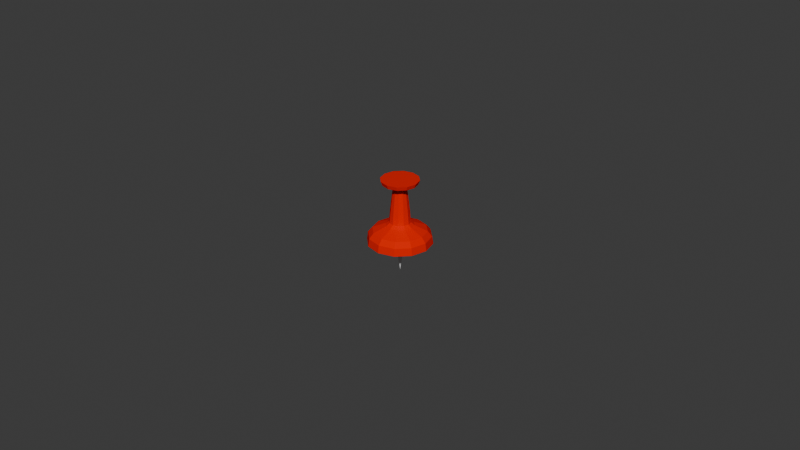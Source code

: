 # Source: pin.blend  (saved by Blender 4.4.32; exported with 4.5.12 LTS)
import bpy
from mathutils import Matrix  # noqa: F401  (used for matrix-valued properties, if any)

bpy.ops.wm.read_factory_settings(use_empty=True)
scene = bpy.context.scene
scene.name = 'Scene'

# ---- collections
col_collection = bpy.data.collections.new('Collection'); scene.collection.children.link(col_collection)
col_collection_2 = bpy.data.collections.new('Collection 2'); scene.collection.children.link(col_collection_2)
col_collection_3 = bpy.data.collections.new('Collection 3'); scene.collection.children.link(col_collection_3)

# ---- materials (node trees are filled in below, after node groups)
mat_material_002 = bpy.data.materials.new('Material.002')
mat_material_001 = bpy.data.materials.new('Material.001')

# ---- material node trees
mat_material_002.use_nodes = True; mat_material_002.node_tree.nodes.clear()
_N = mat_material_002.node_tree.nodes; _L = mat_material_002.node_tree.links
n0 = _N.new('ShaderNodeBsdfPrincipled'); n0.name = 'Principled BSDF'; n0.location = (10, 300)
n0.inputs[2].default_value = 1.0
n1 = _N.new('ShaderNodeOutputMaterial'); n1.name = 'Material Output'; n1.location = (300, 300)
_L.new(n0.outputs[0], n1.inputs[0])
n1.is_active_output = True
mat_material_001.use_nodes = True; mat_material_001.node_tree.nodes.clear()
_N = mat_material_001.node_tree.nodes; _L = mat_material_001.node_tree.links
n0 = _N.new('ShaderNodeBsdfPrincipled'); n0.name = 'Principled BSDF'; n0.location = (10, 300)
n0.inputs[0].default_value = (0.8003, 0.008471, 0.0, 1.0)
n0.inputs[2].default_value = 1.0
n0.inputs[3].default_value = 1.0
n1 = _N.new('ShaderNodeOutputMaterial'); n1.name = 'Material Output'; n1.location = (300, 300)
n2 = _N.new('ShaderNodeTexCoord'); n2.name = 'Texture Coordinate'; n2.location = (-180, 180)
_L.new(n0.outputs[0], n1.inputs[0])
_L.new(n2.outputs[2], n0.inputs[5])
n1.is_active_output = True

# ---- world
world_world = bpy.data.worlds.new('World'); scene.world = world_world
world_world.use_nodes = True; world_world.node_tree.nodes.clear()
_N = world_world.node_tree.nodes; _L = world_world.node_tree.links
n0 = _N.new('ShaderNodeOutputWorld'); n0.name = 'World Output'; n0.location = (300, 300)
n1 = _N.new('ShaderNodeBackground'); n1.name = 'Background'; n1.location = (10, 300)
n1.inputs[0].default_value = (0.05088, 0.05088, 0.05088, 1.0)
_L.new(n1.outputs[0], n0.inputs[0])
n0.is_active_output = True
world_world.color = (0.05088, 0.05088, 0.05088)
world_world.sun_shadow_jitter_overblur = 0.0

# ---- meshes
me_cylinder_001 = bpy.data.meshes.new('Cylinder.001')
me_cylinder_001.from_pydata([(4.967e-09, 1.0, -9.508), (-3.884e-08, 0.007987, 7.942), (0.7071, 0.7071, -9.508), (0.005648, 0.005648, 7.942), (1.0, -2.732e-08, -9.508), (0.007987, -5.243e-09, 7.942), (0.7071, -0.7071, -9.508), (0.005648, -0.005648, 7.942), (4.967e-09, -1.0, -9.508), (-3.884e-08, -0.007987, 7.942), (-0.7071, -0.7071, -9.508), (-0.005648, -0.005648, 7.942), (-1.0, -2.732e-08, -9.508), (-0.007987, -5.243e-09, 7.942), (-0.7071, 0.7071, -9.508), (-0.005648, 0.005648, 7.942), (4.967e-09, 1.0, 1.566), (0.7071, 0.7071, 1.566), (1.0, -2.732e-08, 1.566), (0.7071, -0.7071, 1.566), (4.967e-09, -1.0, 1.566), (-0.7071, -0.7071, 1.566), (-1.0, -2.732e-08, 1.566), (-0.7071, 0.7071, 1.566)], [], [(16, 1, 3, 17), (17, 3, 5, 18), (18, 5, 7, 19), (19, 7, 9, 20), (20, 9, 11, 21), (21, 11, 13, 22), (3, 1, 15, 13, 11, 9, 7, 5), (22, 13, 15, 23), (23, 15, 1, 16), (0, 2, 4, 6, 8, 10, 12, 14), (14, 23, 16, 0), (12, 22, 23, 14), (10, 21, 22, 12), (8, 20, 21, 10), (6, 19, 20, 8), (4, 18, 19, 6), (2, 17, 18, 4), (0, 16, 17, 2)])
_uv = me_cylinder_001.uv_layers.new(name='UVMap')
_uv.uv.foreach_set('vector', [1.0, 0.8173, 1.0, 1.0, 0.875, 1.0, 0.875, 0.8173, 0.875, 0.8173, 0.875, 1.0, 0.75, 1.0, 0.75, 0.8173, 0.75, 0.8173, 0.75, 1.0, 0.625, 1.0, 0.625, 0.8173, 0.625, 0.8173, 0.625, 1.0, 0.5, 1.0, 0.5, 0.8173, 0.5, 0.8173, 0.5, 1.0, 0.375, 1.0, 0.375, 0.8173, 0.375, 0.8173, 0.375, 1.0, 0.25, 1.0, 0.25, 0.8173, 0.4197, 0.4197, 0.25, 0.49, 0.08029, 0.4197, 0.01, 0.25, 0.08029, 0.08029, 0.25, 0.01, 0.4197, 0.08029, 0.49, 0.25, 0.25, 0.8173, 0.25, 1.0, 0.125, 1.0, 0.125, 0.8173, 0.125, 0.8173, 0.125, 1.0, 0.0, 1.0, 0.0, 0.8173, 0.75, 0.49, 0.9197, 0.4197, 0.99, 0.25, 0.9197, 0.08029, 0.75, 0.01, 0.5803, 0.08029, 0.51, 0.25, 0.5803, 0.4197, 0.125, 0.5, 0.125, 0.8173, 0.0, 0.8173, 0.0, 0.5, 0.25, 0.5, 0.25, 0.8173, 0.125, 0.8173, 0.125, 0.5, 0.375, 0.5, 0.375, 0.8173, 0.25, 0.8173, 0.25, 0.5, 0.5, 0.5, 0.5, 0.8173, 0.375, 0.8173, 0.375, 0.5, 0.625, 0.5, 0.625, 0.8173, 0.5, 0.8173, 0.5, 0.5, 0.75, 0.5, 0.75, 0.8173, 0.625, 0.8173, 0.625, 0.5, 0.875, 0.5, 0.875, 0.8173, 0.75, 0.8173, 0.75, 0.5, 1.0, 0.5, 1.0, 0.8173, 0.875, 0.8173, 0.875, 0.5])
me_cylinder_001.materials.append(mat_material_002)
me_cylinder_001.update()
me_circle = bpy.data.meshes.new('Circle')
me_circle.from_pydata([(-0.002934, 0.8331, -1.151), (-0.4216, 0.721, -1.151), (-0.7281, 0.4145, -1.151), (-0.8402, -0.004155, -1.151), (-0.7281, -0.4228, -1.151), (-0.4216, -0.7293, -1.151), (-0.002934, -0.8415, -1.151), (0.4157, -0.7293, -1.151), (0.7222, -0.4228, -1.151), (0.8344, -0.004155, -1.151), (0.7222, 0.4145, -1.151), (0.4157, 0.721, -1.151), (-0.002934, -1.115, -1.166), (0.9587, -0.5594, -1.166), (1.107, -0.004155, -1.166), (0.9587, 0.5511, -1.166), (0.5523, 0.9575, -1.166), (-0.5581, 0.9575, -1.166), (-0.9646, 0.5511, -1.166), (-0.9646, -0.5594, -1.166), (-0.9298, -0.004155, -0.7246), (-0.8056, 0.4593, -0.7246), (0.7998, 0.4593, -0.7246), (0.9239, -0.004155, -0.7246), (0.4605, -0.8069, -0.7246), (-0.002934, -0.931, -0.7246), (-0.8056, -0.4676, -0.7246), (0.4605, 0.7985, -0.7246), (-0.4664, 0.7985, -0.7246), (-0.002934, 0.9227, -0.7246), (0.7998, -0.4676, -0.7246), (-0.4664, -0.8069, -0.7246), (-0.244, 0.4134, -0.5389), (-0.002934, 0.478, -0.5389), (-0.4205, 0.2369, -0.5389), (-0.4851, -0.004155, -0.5389), (-0.4205, -0.2452, -0.5389), (-0.244, -0.4217, -0.5389), (-0.002934, -0.4863, -0.5389), (0.2382, -0.4217, -0.5389), (0.4147, -0.2452, -0.5389), (0.4793, -0.004155, -0.5389), (0.4147, 0.2369, -0.5389), (0.2382, 0.4134, -0.5389), (-0.1894, -0.1118, 0.9614), (0.2123, -0.004155, 0.9614), (-0.4995, -0.2909, 1.081), (0.5705, -0.004155, 1.081), (-0.002934, 0.4284, 0.9419), (-0.002934, 1.106, -1.166), (-0.5581, -0.9658, -1.166), (0.4224, 0.5983, -1.241), (-1.113, -0.004155, -1.166), (0.5523, -0.9658, -1.166), (-0.2896, 0.4924, 1.081), (-0.4995, 0.2825, 1.081), (-0.5763, -0.004155, 1.081), (-0.2896, -0.5007, 1.081), (0.2838, -0.5007, 1.081), (0.2838, 0.4924, 1.081), (-0.2192, -0.3788, 0.9419), (0.5621, -0.3304, 1.081), (-0.002934, 0.6483, 1.081), (-0.002934, -0.6566, 1.081), (-0.2192, 0.3705, 0.9419), (-0.3775, -0.2204, 0.9419), (0.2133, -0.3788, 0.9419), (-0.3291, -0.5692, 1.081), (-0.3291, 0.5608, 1.081), (-0.5679, 0.322, 1.081), (-0.1894, 0.1035, 0.9614), (-0.002934, -0.2194, 0.9614), (0.1835, 0.1035, 0.9614), (-0.002934, -0.4367, 0.9419), (0.4296, -0.004155, 0.9419), (0.3717, -0.2204, 0.9419), (0.2133, 0.3705, 0.9419), (-0.6553, -0.004155, 1.081), (0.3233, 0.5608, 1.081), (0.1047, 0.1823, 0.9614), (-0.1106, 0.1823, 0.9614), (-0.2182, -0.004155, 0.9614), (-0.1106, -0.1906, 0.9614), (0.1047, -0.1906, 0.9614), (-0.4355, -0.004155, 0.9419), (0.3717, 0.2121, 0.9419), (-0.5679, -0.3304, 1.081), (0.3233, -0.5692, 1.081), (0.6495, -0.004155, 1.081), (-0.002934, 0.5692, 1.081), (-0.002934, -0.5775, 1.081), (0.4936, -0.2909, 1.081), (0.4936, 0.2825, 1.081), (-0.3775, 0.2121, 0.9419), (0.5621, 0.322, 1.081), (-0.002934, 0.2111, 0.9614), (0.1835, -0.1118, 0.9614), (-0.6019, -0.004155, 0.9415), (0.5158, 0.2953, 0.9415), (0.2966, -0.5229, 0.9415), (-0.5217, -0.3037, 0.9415), (0.2966, 0.5146, 0.9415), (-0.3024, 0.5146, 0.9415), (0.5158, -0.3037, 0.9415), (-0.3024, -0.5229, 0.9415), (-0.5217, 0.2953, 0.9415), (0.5961, -0.004155, 0.9415), (-0.002934, -0.6032, 0.9415), (-0.002934, 0.5949, 0.9415), (-0.9339, 0.5333, -0.905), (-0.9339, -0.5416, -0.905), (1.072, -0.004155, -0.905), (-0.002934, -1.079, -0.905), (-0.002934, 1.071, -0.905), (-1.078, -0.004155, -0.905), (0.928, 0.5333, -0.905), (0.5346, -0.9351, -0.905), (0.5346, 0.9268, -0.905), (-0.5404, 0.9268, -0.905), (0.928, -0.5416, -0.905), (-0.5404, -0.9351, -0.905), (0.3643, -0.004155, -0.4434), (-0.321, -0.1878, -0.4434), (-0.3702, -0.004155, -0.4434), (-0.321, 0.1795, -0.4434), (0.3151, 0.1795, -0.4434), (0.1807, -0.3222, -0.4434), (-0.002934, -0.3714, -0.4434), (0.1807, 0.3139, -0.4434), (-0.1865, 0.3139, -0.4434), (-0.002934, 0.3631, -0.4434), (0.3151, -0.1878, -0.4434), (-0.1865, -0.3222, -0.4434), (-0.2846, -0.1667, 0.02489), (-0.3281, -0.004155, 0.02489), (0.2787, 0.1584, 0.02489), (0.1597, -0.2858, 0.02489), (0.1597, 0.2775, 0.02489), (-0.1655, 0.2775, 0.02489), (0.2787, -0.1667, 0.02489), (-0.1655, -0.2858, 0.02489), (0.3223, -0.004155, 0.02489), (-0.2846, 0.1584, 0.02489), (-0.002934, -0.3293, 0.02489), (-0.002934, 0.321, 0.02489)], [], [(1, 0, 11, 10, 9, 8, 7, 6, 5, 4, 3, 2), (21, 20, 35, 34), (23, 22, 42, 41), (25, 24, 39, 38), (20, 26, 36, 35), (22, 27, 43, 42), (29, 28, 32, 33), (24, 30, 40, 39), (26, 31, 37, 36), (27, 29, 33, 43), (28, 21, 34, 32), (30, 23, 41, 40), (31, 25, 38, 37), (120, 112, 25, 31), (119, 111, 23, 30), (118, 109, 21, 28), (117, 113, 29, 27), (110, 120, 31, 26), (116, 119, 30, 24), (113, 118, 28, 29), (115, 117, 27, 22), (114, 110, 26, 20), (112, 116, 24, 25), (111, 115, 22, 23), (109, 114, 20, 21), (142, 134, 81, 70), (141, 135, 72, 45), (143, 136, 83, 71), (134, 133, 44, 81), (135, 137, 79, 72), (144, 138, 80, 95), (136, 139, 96, 83), (133, 140, 82, 44), (137, 144, 95, 79), (138, 142, 70, 80), (139, 141, 45, 96), (140, 143, 71, 82), (56, 55, 69, 77), (46, 56, 77, 86), (57, 46, 86, 67), (91, 58, 87, 61), (47, 91, 61, 88), (92, 47, 88, 94), (0, 1, 17, 49), (1, 2, 18, 17), (2, 3, 52, 18), (3, 4, 19, 52), (4, 5, 50, 19), (5, 6, 12, 50), (6, 7, 53, 12), (7, 8, 13, 53), (8, 9, 14, 13), (9, 10, 15, 14), (10, 11, 16, 15), (11, 0, 49, 16), (55, 54, 68, 69), (90, 57, 67, 63), (58, 90, 63, 87), (59, 92, 94, 78), (89, 59, 78, 62), (105, 97, 77, 69), (106, 98, 94, 88), (107, 99, 87, 63), (97, 100, 86, 77), (98, 101, 78, 94), (108, 102, 68, 62), (99, 103, 61, 87), (100, 104, 67, 86), (101, 108, 62, 78), (102, 105, 69, 68), (103, 106, 88, 61), (104, 107, 63, 67), (82, 71, 73, 60), (96, 45, 74, 75), (80, 70, 93, 64), (79, 95, 48, 76), (44, 82, 60, 65), (83, 96, 75, 66), (95, 80, 64, 48), (72, 79, 76, 85), (81, 44, 65, 84), (71, 83, 66, 73), (45, 72, 85, 74), (70, 81, 84, 93), (54, 55, 56, 46, 57, 90, 58, 91, 47, 92, 59, 89), (54, 89, 62, 68), (73, 66, 75, 74, 85, 76, 48, 64, 93, 84, 65, 60), (60, 73, 107, 104), (75, 74, 106, 103), (64, 93, 105, 102), (76, 48, 108, 101), (65, 60, 104, 100), (66, 75, 103, 99), (48, 64, 102, 108), (85, 76, 101, 98), (84, 65, 100, 97), (73, 66, 99, 107), (74, 85, 98, 106), (93, 84, 97, 105), (18, 52, 114, 109), (14, 15, 115, 111), (12, 53, 116, 112), (52, 19, 110, 114), (15, 16, 117, 115), (49, 17, 118, 113), (53, 13, 119, 116), (19, 50, 120, 110), (16, 49, 113, 117), (17, 18, 109, 118), (13, 14, 111, 119), (50, 12, 112, 120), (37, 38, 127, 132), (40, 41, 121, 131), (32, 34, 124, 129), (43, 33, 130, 128), (36, 37, 132, 122), (39, 40, 131, 126), (33, 32, 129, 130), (42, 43, 128, 125), (35, 36, 122, 123), (38, 39, 126, 127), (41, 42, 125, 121), (34, 35, 123, 124), (132, 127, 143, 140), (131, 121, 141, 139), (129, 124, 142, 138), (128, 130, 144, 137), (122, 132, 140, 133), (126, 131, 139, 136), (130, 129, 138, 144), (125, 128, 137, 135), (123, 122, 133, 134), (127, 126, 136, 143), (121, 125, 135, 141), (124, 123, 134, 142)])
_uv = me_circle.uv_layers.new(name='UVMap')
_uv.uv.foreach_set('vector', [0.0, 0.0, 0.0, 0.0, 0.0, 0.0, 0.0, 0.0, 0.0, 0.0, 0.0, 0.0, 0.0, 0.0, 0.0, 0.0, 0.0, 0.0, 0.0, 0.0, 0.0, 0.0, 0.0, 0.0, 0.0, 0.0, 0.0, 0.0, 0.0, 0.0, 0.0, 0.0, 0.0, 0.0, 0.0, 0.0, 0.0, 0.0, 0.0, 0.0, 0.0, 0.0, 0.0, 0.0, 0.0, 0.0, 0.0, 0.0, 0.0, 0.0, 0.0, 0.0, 0.0, 0.0, 0.0, 0.0, 0.0, 0.0, 0.0, 0.0, 0.0, 0.0, 0.0, 0.0, 0.0, 0.0, 0.0, 0.0, 0.0, 0.0, 0.0, 0.0, 0.0, 0.0, 0.0, 0.0, 0.0, 0.0, 0.0, 0.0, 0.0, 0.0, 0.0, 0.0, 0.0, 0.0, 0.0, 0.0, 0.0, 0.0, 0.0, 0.0, 0.0, 0.0, 0.0, 0.0, 0.0, 0.0, 0.0, 0.0, 0.0, 0.0, 0.0, 0.0, 0.0, 0.0, 0.0, 0.0, 0.0, 0.0, 0.0, 0.0, 0.0, 0.0, 0.0, 0.0, 0.0, 0.0, 0.0, 0.0, 0.0, 0.0, 0.0, 0.0, 0.0, 0.0, 0.0, 0.0, 0.0, 0.0, 0.0, 0.0, 0.0, 0.0, 0.0, 0.0, 0.0, 0.0, 0.0, 0.0, 0.0, 0.0, 0.0, 0.0, 0.0, 0.0, 0.0, 0.0, 0.0, 0.0, 0.0, 0.0, 0.0, 0.0, 0.0, 0.0, 0.0, 0.0, 0.0, 0.0, 0.0, 0.0, 0.0, 0.0, 0.0, 0.0, 0.0, 0.0, 0.0, 0.0, 0.0, 0.0, 0.0, 0.0, 0.0, 0.0, 0.0, 0.0, 0.0, 0.0, 0.0, 0.0, 0.0, 0.0, 0.0, 0.0, 0.0, 0.0, 0.0, 0.0, 0.0, 0.0, 0.0, 0.0, 0.0, 0.0, 0.0, 0.0, 0.0, 0.0, 0.0, 0.0, 0.0, 0.0, 0.0, 0.0, 0.0, 0.0, 0.0, 0.0, 0.0, 0.0, 0.0, 0.0, 0.0, 0.0, 0.0, 0.0, 0.0, 0.0, 0.0, 0.0, 0.0, 0.0, 0.0, 0.0, 0.0, 0.0, 0.0, 0.0, 0.0, 0.0, 0.0, 0.0, 0.0, 0.0, 0.0, 0.0, 0.0, 0.0, 0.0, 0.0, 0.0, 0.0, 0.0, 0.0, 0.0, 0.0, 0.0, 0.0, 0.0, 0.0, 0.0, 0.0, 0.0, 0.0, 0.0, 0.0, 0.0, 0.0, 0.0, 0.0, 0.0, 0.0, 0.0, 0.0, 0.0, 0.0, 0.0, 0.0, 0.0, 0.0, 0.0, 0.0, 0.0, 0.0, 0.0, 0.0, 0.0, 0.0, 0.0, 0.0, 0.0, 0.0, 0.0, 0.0, 0.0, 0.0, 0.0, 0.0, 0.0, 0.0, 0.0, 0.0, 0.0, 0.0, 0.0, 0.0, 0.0, 0.0, 0.0, 0.0, 0.0, 0.0, 0.0, 0.0, 0.0, 0.0, 0.0, 0.0, 0.0, 0.0, 0.0, 0.0, 0.0, 0.0, 0.0, 0.0, 0.0, 0.0, 0.0, 0.0, 0.0, 0.0, 0.0, 0.0, 0.0, 0.0, 0.0, 0.0, 0.0, 0.0, 0.0, 0.0, 0.0, 0.0, 0.0, 0.0, 0.0, 0.0, 0.0, 0.0, 0.0, 0.0, 0.0, 0.0, 0.0, 0.0, 0.0, 0.0, 0.0, 0.0, 0.0, 0.0, 0.0, 0.0, 0.0, 0.0, 0.0, 0.0, 0.0, 0.0, 0.0, 0.0, 0.0, 0.0, 0.0, 0.0, 0.0, 0.0, 0.0, 0.0, 0.0, 0.0, 0.0, 0.0, 0.0, 0.0, 0.0, 0.0, 0.0, 0.0, 0.0, 0.0, 0.0, 0.0, 0.0, 0.0, 0.0, 0.0, 0.0, 0.0, 0.0, 0.0, 0.0, 0.0, 0.0, 0.0, 0.0, 0.0, 0.0, 0.0, 0.0, 0.0, 0.0, 0.0, 0.0, 0.0, 0.0, 0.0, 0.0, 0.0, 0.0, 0.0, 0.0, 0.0, 0.0, 0.0, 0.0, 0.0, 0.0, 0.0, 0.0, 0.0, 0.0, 0.0, 0.0, 0.0, 0.0, 0.0, 0.0, 0.0, 0.0, 0.0, 0.0, 0.0, 0.0, 0.0, 0.0, 0.0, 0.0, 0.0, 0.0, 0.0, 0.0, 0.0, 0.0, 0.0, 0.0, 0.0, 0.0, 0.0, 0.0, 0.0, 0.0, 0.0, 0.0, 0.0, 0.0, 0.0, 0.0, 0.0, 0.0, 0.0, 0.0, 0.0, 0.0, 0.0, 0.0, 0.0, 0.0, 0.0, 0.0, 0.0, 0.0, 0.0, 0.0, 0.0, 0.0, 0.0, 0.0, 0.0, 0.0, 0.0, 0.0, 0.0, 0.0, 0.0, 0.0, 0.0, 0.0, 0.0, 0.0, 0.0, 0.0, 0.0, 0.0, 0.0, 0.0, 0.0, 0.0, 0.0, 0.0, 0.0, 0.0, 0.0, 0.0, 0.0, 0.0, 0.0, 0.0, 0.0, 0.0, 0.0, 0.0, 0.0, 0.0, 0.0, 0.0, 0.0, 0.0, 0.0, 0.0, 0.0, 0.0, 0.0, 0.0, 0.0, 0.0, 0.0, 0.0, 0.0, 0.0, 0.0, 0.0, 0.0, 0.0, 0.0, 0.0, 0.0, 0.0, 0.0, 0.0, 0.0, 0.0, 0.0, 0.0, 0.0, 0.0, 0.0, 0.0, 0.0, 0.0, 0.0, 0.0, 0.0, 0.0, 0.0, 0.0, 0.0, 0.0, 0.0, 0.0, 0.0, 0.0, 0.0, 0.0, 0.0, 0.0, 0.0, 0.0, 0.0, 0.0, 0.0, 0.0, 0.0, 0.0, 0.0, 0.0, 0.0, 0.0, 0.0, 0.0, 0.0, 0.0, 0.0, 0.0, 0.0, 0.0, 0.0, 0.0, 0.0, 0.0, 0.0, 0.0, 0.0, 0.0, 0.0, 0.0, 0.0, 0.0, 0.0, 0.0, 0.0, 0.0, 0.0, 0.0, 0.0, 0.0, 0.0, 0.0, 0.0, 0.0, 0.0, 0.0, 0.0, 0.0, 0.0, 0.0, 0.0, 0.0, 0.0, 0.0, 0.0, 0.0, 0.0, 0.0, 0.0, 0.0, 0.0, 0.0, 0.0, 0.0, 0.0, 0.0, 0.0, 0.0, 0.0, 0.0, 0.0, 0.0, 0.0, 0.0, 0.0, 0.0, 0.0, 0.0, 0.0, 0.0, 0.0, 0.0, 0.0, 0.0, 0.0, 0.0, 0.0, 0.0, 0.0, 0.0, 0.0, 0.0, 0.0, 0.0, 0.0, 0.0, 0.0, 0.0, 0.0, 0.0, 0.0, 0.0, 0.0, 0.0, 0.0, 0.0, 0.0, 0.0, 0.0, 0.0, 0.0, 0.0, 0.0, 0.0, 0.0, 0.0, 0.0, 0.0, 0.0, 0.0, 0.0, 0.0, 0.0, 0.0, 0.0, 0.0, 0.0, 0.0, 0.0, 0.0, 0.0, 0.0, 0.0, 0.0, 0.0, 0.0, 0.0, 0.0, 0.0, 0.0, 0.0, 0.0, 0.0, 0.0, 0.0, 0.0, 0.0, 0.0, 0.0, 0.0, 0.0, 0.0, 0.0, 0.0, 0.0, 0.0, 0.0, 0.0, 0.0, 0.0, 0.0, 0.0, 0.0, 0.0, 0.0, 0.0, 0.0, 0.0, 0.0, 0.0, 0.0, 0.0, 0.0, 0.0, 0.0, 0.0, 0.0, 0.0, 0.0, 0.0, 0.0, 0.0, 0.0, 0.0, 0.0, 0.0, 0.0, 0.0, 0.0, 0.0, 0.0, 0.0, 0.0, 0.0, 0.0, 0.0, 0.0, 0.0, 0.0, 0.0, 0.0, 0.0, 0.0, 0.0, 0.0, 0.0, 0.0, 0.0, 0.0, 0.0, 0.0, 0.0, 0.0, 0.0, 0.0, 0.0, 0.0, 0.0, 0.0, 0.0, 0.0, 0.0, 0.0, 0.0, 0.0, 0.0, 0.0, 0.0, 0.0, 0.0, 0.0, 0.0, 0.0, 0.0, 0.0, 0.0, 0.0, 0.0, 0.0, 0.0, 0.0, 0.0, 0.0, 0.0, 0.0, 0.0, 0.0, 0.0, 0.0, 0.0, 0.0, 0.0, 0.0, 0.0, 0.0, 0.0, 0.0, 0.0, 0.0, 0.0, 0.0, 0.0, 0.0, 0.0, 0.0, 0.0, 0.0, 0.0, 0.0, 0.0, 0.0, 0.0, 0.0, 0.0, 0.0, 0.0, 0.0, 0.0, 0.0, 0.0, 0.0, 0.0, 0.0, 0.0, 0.0, 0.0, 0.0, 0.0, 0.0, 0.0, 0.0, 0.0, 0.0, 0.0, 0.0, 0.0, 0.0, 0.0, 0.0, 0.0, 0.0, 0.0, 0.0, 0.0, 0.0, 0.0, 0.0, 0.0, 0.0, 0.0, 0.0, 0.0, 0.0, 0.0, 0.0, 0.0, 0.0, 0.0, 0.0, 0.0, 0.0, 0.0, 0.0, 0.0, 0.0, 0.0, 0.0, 0.0, 0.0, 0.0, 0.0, 0.0, 0.0, 0.0, 0.0, 0.0, 0.0, 0.0, 0.0, 0.0, 0.0, 0.0, 0.0, 0.0, 0.0, 0.0, 0.0, 0.0, 0.0, 0.0, 0.0, 0.0, 0.0, 0.0, 0.0, 0.0, 0.0, 0.0, 0.0, 0.0, 0.0, 0.0, 0.0, 0.0, 0.0, 0.0, 0.0, 0.0, 0.0, 0.0, 0.0, 0.0, 0.0, 0.0, 0.0, 0.0, 0.0, 0.0, 0.0, 0.0, 0.0, 0.0, 0.0, 0.0, 0.0, 0.0, 0.0, 0.0, 0.0, 0.0, 0.0, 0.0, 0.0, 0.0, 0.0, 0.0, 0.0, 0.0, 0.0, 0.0, 0.0, 0.0, 0.0, 0.0, 0.0, 0.0, 0.0, 0.0, 0.0, 0.0, 0.0, 0.0, 0.0, 0.0, 0.0, 0.0, 0.0, 0.0, 0.0, 0.0, 0.0, 0.0, 0.0, 0.0, 0.0, 0.0, 0.0, 0.0, 0.0, 0.0, 0.0, 0.0, 0.0, 0.0, 0.0, 0.0, 0.0, 0.0, 0.0, 0.0, 0.0, 0.0, 0.0, 0.0, 0.0, 0.0, 0.0, 0.0, 0.0, 0.0, 0.0, 0.0, 0.0, 0.0, 0.0, 0.0, 0.0, 0.0, 0.0, 0.0, 0.0, 0.0, 0.0, 0.0, 0.0, 0.0, 0.0, 0.0, 0.0, 0.0, 0.0, 0.0, 0.0, 0.0, 0.0, 0.0, 0.0, 0.0, 0.0, 0.0, 0.0, 0.0, 0.0, 0.0, 0.0, 0.0, 0.0, 0.0, 0.0, 0.0, 0.0, 0.0, 0.0, 0.0, 0.0, 0.0, 0.0, 0.0, 0.0, 0.0, 0.0, 0.0, 0.0, 0.0, 0.0, 0.0, 0.0, 0.0, 0.0, 0.0, 0.0, 0.0, 0.0, 0.0, 0.0, 0.0, 0.0, 0.0, 0.0, 0.0, 0.0, 0.0, 0.0, 0.0, 0.0, 0.0, 0.0, 0.0, 0.0, 0.0, 0.0, 0.0, 0.0, 0.0, 0.0, 0.0, 0.0, 0.0, 0.0, 0.0, 0.0, 0.0, 0.0, 0.0, 0.0, 0.0, 0.0, 0.0, 0.0, 0.0, 0.0, 0.0, 0.0, 0.0, 0.0, 0.0, 0.0, 0.0, 0.0])
me_circle.materials.append(mat_material_001)
me_circle.update()

# ---- objects
ob_cylinder = bpy.data.objects.new('Cylinder', me_cylinder_001)
ob_circle = bpy.data.objects.new('Circle', me_circle)

# ---- transforms, parenting, visibility, modifiers, constraints
ob_cylinder.location = (0.0, 0.0, -0.01324)
ob_cylinder.scale = (-0.0008376, -0.0008376, -0.0008376)
ob_circle.location = (0.0, 0.0, 0.0)
ob_circle.scale = (0.008899, 0.008899, 0.008899)

# ---- collection membership
col_collection_2.objects.link(ob_cylinder)
col_collection_2.objects.link(ob_circle)

# ---- scene / render settings (as saved in the file)
scene.frame_start = 1; scene.frame_end = 250; scene.frame_set(97)
scene.render.engine = 'BLENDER_EEVEE_NEXT'
scene.cycles.feature_set = 'EXPERIMENTAL'
bpy.context.view_layer.update()

# ---- added for rendering (the .blend has no active camera and no usable light): camera, sun
cam_auto = bpy.data.cameras.new('AutoCamera')
cam_auto.lens = 50.0
cam_auto.sensor_width = 36.0
cam_auto.clip_end = 1000.0
ob_auto_camera = bpy.data.objects.new('AutoCamera', cam_auto)
scene.collection.objects.link(ob_auto_camera)
ob_auto_camera.location = (0.185019, -0.222091, 0.142899)
ob_auto_camera.rotation_euler = (1.09748, -7.21219e-08, 0.694738)
scene.camera = ob_auto_camera
light_auto_sun = bpy.data.lights.new('AutoSun', 'SUN')
light_auto_sun.energy = 3.0
light_auto_sun.angle = 0.0523599
ob_auto_sun = bpy.data.objects.new('AutoSun', light_auto_sun)
scene.collection.objects.link(ob_auto_sun)
ob_auto_sun.rotation_euler = (0.872665, 0.174533, 0.523599)
bpy.context.view_layer.update()
